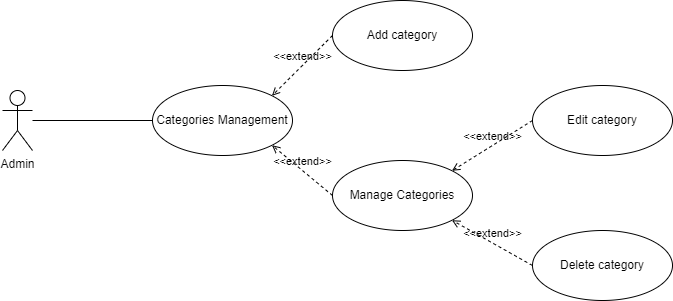

The diagram above was exported from draw.io. Its source (the exported page's mxGraphModel, read from the mxfile embedded in the PNG):
<mxGraphModel dx="1050" dy="557" grid="1" gridSize="10" guides="1" tooltips="1" connect="1" arrows="1" fold="1" page="1" pageScale="1" pageWidth="1169" pageHeight="1654" math="0" shadow="0">
  <root>
    <mxCell id="0" />
    <mxCell id="1" parent="0" />
    <mxCell id="Vnm1UCHkKraKH9PuPDS5-1" value="Admin&lt;div&gt;&lt;br&gt;&lt;/div&gt;" style="shape=umlActor;verticalLabelPosition=bottom;verticalAlign=top;html=1;outlineConnect=0;" vertex="1" parent="1">
      <mxGeometry x="220" y="260" width="30" height="60" as="geometry" />
    </mxCell>
    <mxCell id="Vnm1UCHkKraKH9PuPDS5-3" value="Categories Management" style="ellipse;whiteSpace=wrap;html=1;" vertex="1" parent="1">
      <mxGeometry x="370" y="255" width="140" height="70" as="geometry" />
    </mxCell>
    <mxCell id="Vnm1UCHkKraKH9PuPDS5-4" value="Add category" style="ellipse;whiteSpace=wrap;html=1;" vertex="1" parent="1">
      <mxGeometry x="550" y="170" width="140" height="70" as="geometry" />
    </mxCell>
    <mxCell id="Vnm1UCHkKraKH9PuPDS5-5" value="Manage Categories" style="ellipse;whiteSpace=wrap;html=1;" vertex="1" parent="1">
      <mxGeometry x="550" y="330" width="140" height="70" as="geometry" />
    </mxCell>
    <mxCell id="Vnm1UCHkKraKH9PuPDS5-6" value="Edit category" style="ellipse;whiteSpace=wrap;html=1;" vertex="1" parent="1">
      <mxGeometry x="750" y="255" width="140" height="70" as="geometry" />
    </mxCell>
    <mxCell id="Vnm1UCHkKraKH9PuPDS5-7" value="Delete category" style="ellipse;whiteSpace=wrap;html=1;" vertex="1" parent="1">
      <mxGeometry x="750" y="400" width="140" height="70" as="geometry" />
    </mxCell>
    <mxCell id="Vnm1UCHkKraKH9PuPDS5-8" value="&amp;lt;&amp;lt;extend&amp;gt;&amp;gt;" style="html=1;verticalAlign=bottom;labelBackgroundColor=none;endArrow=open;endFill=0;dashed=1;rounded=0;entryX=1;entryY=0;entryDx=0;entryDy=0;exitX=0;exitY=0.5;exitDx=0;exitDy=0;" edge="1" parent="1" source="Vnm1UCHkKraKH9PuPDS5-4" target="Vnm1UCHkKraKH9PuPDS5-3">
      <mxGeometry width="160" relative="1" as="geometry">
        <mxPoint x="460" y="290" as="sourcePoint" />
        <mxPoint x="620" y="290" as="targetPoint" />
      </mxGeometry>
    </mxCell>
    <mxCell id="Vnm1UCHkKraKH9PuPDS5-9" value="&amp;lt;&amp;lt;extend&amp;gt;&amp;gt;" style="html=1;verticalAlign=bottom;labelBackgroundColor=none;endArrow=open;endFill=0;dashed=1;rounded=0;entryX=1;entryY=1;entryDx=0;entryDy=0;exitX=0;exitY=0.5;exitDx=0;exitDy=0;" edge="1" parent="1" source="Vnm1UCHkKraKH9PuPDS5-5" target="Vnm1UCHkKraKH9PuPDS5-3">
      <mxGeometry width="160" relative="1" as="geometry">
        <mxPoint x="530" y="270" as="sourcePoint" />
        <mxPoint x="690" y="270" as="targetPoint" />
      </mxGeometry>
    </mxCell>
    <mxCell id="Vnm1UCHkKraKH9PuPDS5-10" value="&amp;lt;&amp;lt;extend&amp;gt;&amp;gt;" style="html=1;verticalAlign=bottom;labelBackgroundColor=none;endArrow=open;endFill=0;dashed=1;rounded=0;entryX=1;entryY=0;entryDx=0;entryDy=0;exitX=0;exitY=0.5;exitDx=0;exitDy=0;" edge="1" parent="1" source="Vnm1UCHkKraKH9PuPDS5-6" target="Vnm1UCHkKraKH9PuPDS5-5">
      <mxGeometry width="160" relative="1" as="geometry">
        <mxPoint x="460" y="290" as="sourcePoint" />
        <mxPoint x="620" y="290" as="targetPoint" />
      </mxGeometry>
    </mxCell>
    <mxCell id="Vnm1UCHkKraKH9PuPDS5-11" value="&amp;lt;&amp;lt;extend&amp;gt;&amp;gt;" style="html=1;verticalAlign=bottom;labelBackgroundColor=none;endArrow=open;endFill=0;dashed=1;rounded=0;exitX=0;exitY=0.5;exitDx=0;exitDy=0;entryX=1;entryY=1;entryDx=0;entryDy=0;" edge="1" parent="1" source="Vnm1UCHkKraKH9PuPDS5-7" target="Vnm1UCHkKraKH9PuPDS5-5">
      <mxGeometry width="160" relative="1" as="geometry">
        <mxPoint x="460" y="290" as="sourcePoint" />
        <mxPoint x="620" y="290" as="targetPoint" />
      </mxGeometry>
    </mxCell>
    <mxCell id="Vnm1UCHkKraKH9PuPDS5-12" value="" style="endArrow=none;html=1;rounded=0;entryX=0;entryY=0.5;entryDx=0;entryDy=0;" edge="1" parent="1" source="Vnm1UCHkKraKH9PuPDS5-1" target="Vnm1UCHkKraKH9PuPDS5-3">
      <mxGeometry width="50" height="50" relative="1" as="geometry">
        <mxPoint x="510" y="320" as="sourcePoint" />
        <mxPoint x="560" y="270" as="targetPoint" />
      </mxGeometry>
    </mxCell>
  </root>
</mxGraphModel>